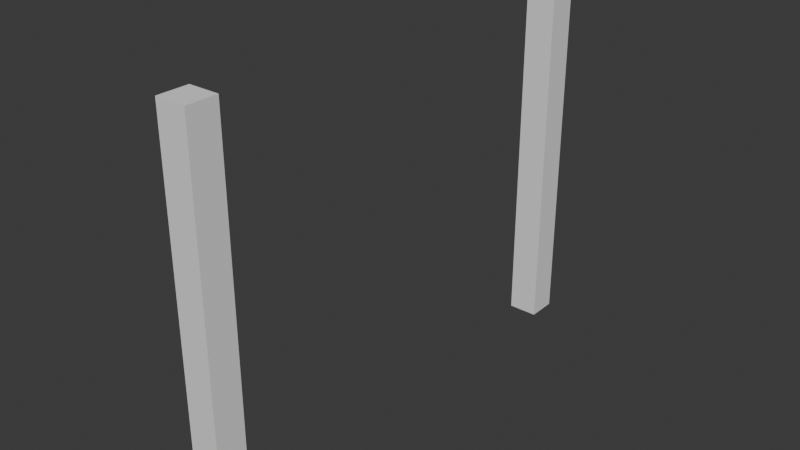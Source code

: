 # Source: blend.blend  (saved by Blender 4.1.24; exported with 4.5.12 LTS)
import bpy
from mathutils import Matrix  # noqa: F401  (used for matrix-valued properties, if any)

bpy.ops.wm.read_factory_settings(use_empty=True)
scene = bpy.context.scene
scene.name = 'Scene'

# ---- collections
col_collection = bpy.data.collections.new('Collection'); scene.collection.children.link(col_collection)

# ---- world
world_world = bpy.data.worlds.new('World'); scene.world = world_world
world_world.use_nodes = True; world_world.node_tree.nodes.clear()
_N = world_world.node_tree.nodes; _L = world_world.node_tree.links
n0 = _N.new('ShaderNodeOutputWorld'); n0.name = 'World Output'; n0.location = (300, 300)
n1 = _N.new('ShaderNodeBackground'); n1.name = 'Background'; n1.location = (10, 300)
n1.inputs[0].default_value = (0.05088, 0.05088, 0.05088, 1.0)
_L.new(n1.outputs[0], n0.inputs[0])
n0.is_active_output = True
world_world.color = (0.05088, 0.05088, 0.05088)
world_world.use_sun_shadow = False
world_world.sun_shadow_jitter_overblur = 0.0

# ---- meshes
me_cube_001 = bpy.data.meshes.new('Cube.001')
me_cube_001.from_pydata([(-1.0, -1.0, -1.0), (-1.0, -1.0, 1.0), (-1.0, 1.0, -1.0), (-1.0, 1.0, 1.0), (1.0, -1.0, -1.0), (1.0, -1.0, 1.0), (1.0, 1.0, -1.0), (1.0, 1.0, 1.0)], [], [(0, 1, 3, 2), (2, 3, 7, 6), (6, 7, 5, 4), (4, 5, 1, 0), (2, 6, 4, 0), (7, 3, 1, 5)])
_uv = me_cube_001.uv_layers.new(name='UVMap')
_uv.uv.foreach_set('vector', [0.375, 0.0, 0.625, 0.0, 0.625, 0.25, 0.375, 0.25, 0.375, 0.25, 0.625, 0.25, 0.625, 0.5, 0.375, 0.5, 0.375, 0.5, 0.625, 0.5, 0.625, 0.75, 0.375, 0.75, 0.375, 0.75, 0.625, 0.75, 0.625, 1.0, 0.375, 1.0, 0.125, 0.5, 0.375, 0.5, 0.375, 0.75, 0.125, 0.75, 0.625, 0.5, 0.875, 0.5, 0.875, 0.75, 0.625, 0.75])
me_cube_001.update()
me_cube_002 = bpy.data.meshes.new('Cube.002')
me_cube_002.from_pydata([(-1.0, -1.0, -1.0), (-1.0, -1.0, 1.0), (-1.0, 1.0, -1.0), (-1.0, 1.0, 1.0), (1.0, -1.0, -1.0), (1.0, -1.0, 1.0), (1.0, 1.0, -1.0), (1.0, 1.0, 1.0)], [], [(0, 1, 3, 2), (2, 3, 7, 6), (6, 7, 5, 4), (4, 5, 1, 0), (2, 6, 4, 0), (7, 3, 1, 5)])
_uv = me_cube_002.uv_layers.new(name='UVMap')
_uv.uv.foreach_set('vector', [0.375, 0.0, 0.625, 0.0, 0.625, 0.25, 0.375, 0.25, 0.375, 0.25, 0.625, 0.25, 0.625, 0.5, 0.375, 0.5, 0.375, 0.5, 0.625, 0.5, 0.625, 0.75, 0.375, 0.75, 0.375, 0.75, 0.625, 0.75, 0.625, 1.0, 0.375, 1.0, 0.125, 0.5, 0.375, 0.5, 0.375, 0.75, 0.125, 0.75, 0.625, 0.5, 0.875, 0.5, 0.875, 0.75, 0.625, 0.75])
me_cube_002.update()

# ---- objects
ob_cube = bpy.data.objects.new('Cube', me_cube_001)
ob_cube_001 = bpy.data.objects.new('Cube.001', me_cube_002)

# ---- transforms, parenting, visibility, modifiers, constraints
ob_cube.location = (0.0, 0.0, 12.5)
ob_cube.scale = (1.0, 1.0, 12.5)
ob_cube_001.location = (0.0, 30.0, 12.5)
ob_cube_001.scale = (1.0, 1.0, 12.5)

# ---- collection membership
col_collection.objects.link(ob_cube)
col_collection.objects.link(ob_cube_001)

# ---- scene / render settings (as saved in the file)
scene.frame_start = 1; scene.frame_end = 250; scene.frame_set(1)
scene.render.engine = 'BLENDER_EEVEE_NEXT'
scene.cycles.sampling_pattern = 'TABULATED_SOBOL'
scene.eevee.ray_tracing_options.trace_max_roughness = 0.0
bpy.context.view_layer.update()

# ---- added for rendering (the .blend has no active camera and no usable light): camera, sun
cam_auto = bpy.data.cameras.new('AutoCamera')
cam_auto.lens = 50.0
cam_auto.sensor_width = 36.0
cam_auto.clip_end = 1000.0
ob_auto_camera = bpy.data.objects.new('AutoCamera', cam_auto)
scene.collection.objects.link(ob_auto_camera)
ob_auto_camera.location = (37.617, -30.1403, 42.5936)
ob_auto_camera.rotation_euler = (1.09748, -7.21219e-08, 0.694738)
scene.camera = ob_auto_camera
light_auto_sun = bpy.data.lights.new('AutoSun', 'SUN')
light_auto_sun.energy = 3.0
light_auto_sun.angle = 0.0523599
ob_auto_sun = bpy.data.objects.new('AutoSun', light_auto_sun)
scene.collection.objects.link(ob_auto_sun)
ob_auto_sun.rotation_euler = (0.872665, 0.174533, 0.523599)
bpy.context.view_layer.update()
